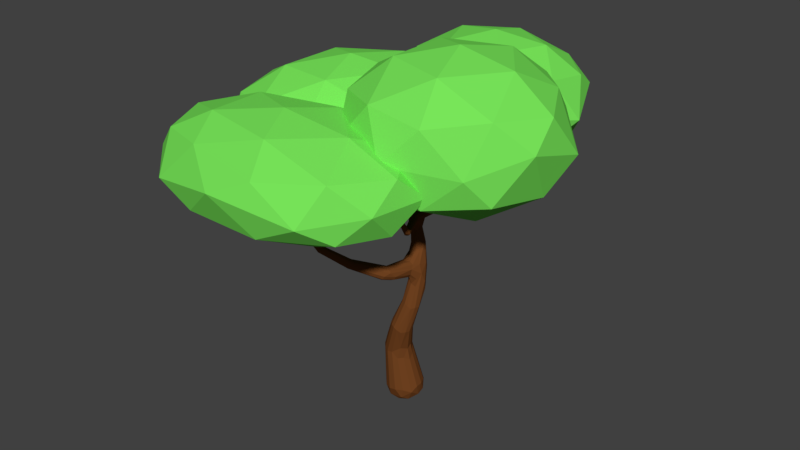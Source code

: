 # Source: tree.blend  (saved by Blender 2.79.0; exported with 4.5.12 LTS)
import bpy
from mathutils import Matrix  # noqa: F401  (used for matrix-valued properties, if any)

bpy.ops.wm.read_factory_settings(use_empty=True)
scene = bpy.context.scene
scene.name = 'Scene'

# ---- collections
col_collection_1 = bpy.data.collections.new('Collection 1'); scene.collection.children.link(col_collection_1)

# ---- materials (node trees are filled in below, after node groups)
mat_treegreen = bpy.data.materials.new('TreeGreen')
mat_treegreen.alpha_threshold = 0.0
mat_treegreen.use_transparent_shadow = False
mat_treegreen.diffuse_color = (0.192, 0.8, 0.1031, 1.0)
mat_treegreen.roughness = 0.5
mat_bark = bpy.data.materials.new('Bark')
mat_bark.alpha_threshold = 0.0
mat_bark.use_transparent_shadow = False
mat_bark.diffuse_color = (0.1657, 0.05582, 0.01498, 1.0)
mat_bark.roughness = 0.5
mat_bark.specular_intensity = 0.01
mat_bark.line_color = (0.0, 0.0, 0.0, 1.0)

# ---- material node trees

# ---- world
world_world = bpy.data.worlds.new('World'); scene.world = world_world
world_world.color = (0.05088, 0.05088, 0.05088)
world_world.use_sun_shadow = False
world_world.sun_shadow_jitter_overblur = 0.0
world_world.cycles.sampling_method = 'MANUAL'

# ---- meshes
me_icosphere = bpy.data.meshes.new('Icosphere')
me_icosphere.from_pydata([(0.0, 0.0, -1.0), (0.7236, -0.5257, -0.4472), (-0.2764, -0.8506, -0.4472), (-0.8944, 0.0, -0.4472), (-0.2764, 0.8506, -0.4472), (0.7236, 0.5257, -0.4472), (0.2764, -0.8506, 0.4472), (-0.7236, -0.4596, 0.4472), (-0.7236, 0.5257, 0.4472), (0.2764, 0.8506, 0.4472), (0.8944, 0.0, 0.4472), (0.0, 0.0, 1.0), (-0.1625, -0.5, -0.8507), (0.4253, -0.309, -0.8507), (0.2629, -0.809, -0.5257), (0.8506, 0.0, -0.5257), (0.4253, 0.309, -0.8507), (-0.5257, 0.0, -0.8507), (-0.6882, -0.5, -0.5257), (-0.1625, 0.5, -0.8507), (-0.6882, 0.5, -0.5257), (0.2629, 0.809, -0.5257), (0.8802, -0.309, 0.0), (0.9511, 0.309, 0.0), (0.0, -1.0, 0.147), (0.5878, -0.809, -0.1142), (-0.9511, -0.309, -0.09226), (-0.5878, -0.809, -0.146), (-0.5878, 0.809, 0.0), (-0.9511, 0.309, 0.1153), (0.5878, 0.809, 0.0), (0.0, 1.0, 0.0), (0.6882, -0.5576, 0.5257), (-0.3378, -0.6706, 0.5257), (-0.8506, 0.05753, 0.5257), (-0.2629, 0.809, 0.5257), (0.6882, 0.5, 0.5257), (0.1625, -0.5, 0.8507), (0.5257, 0.0, 0.8507), (-0.4253, -0.309, 0.8507), (-0.4253, 0.309, 0.8507), (0.1625, 0.5, 0.8507), (0.7242, 1.192, -0.8558), (1.282, 0.5837, -0.09753), (0.5111, 0.2078, -0.09753), (0.03452, 1.192, -0.09752), (0.5111, 2.176, -0.09753), (1.282, 1.8, -0.09753), (0.9373, 0.2078, 1.129), (0.1662, 0.5837, 1.129), (0.1662, 1.8, 1.129), (0.9373, 2.176, 1.129), (1.414, 1.192, 1.129), (0.7242, 1.192, 1.888), (0.5989, 0.6134, -0.6509), (1.052, 0.8343, -0.6509), (0.9269, 0.256, -0.2052), (1.38, 1.192, -0.2052), (1.052, 1.549, -0.6509), (0.3188, 1.192, -0.6509), (0.1935, 0.6134, -0.2052), (0.5989, 1.77, -0.6509), (0.1935, 1.77, -0.2052), (0.9269, 2.127, -0.2052), (1.458, 0.8343, 0.7316), (1.458, 1.549, 0.3633), (0.7242, 0.03509, 0.516), (1.177, 0.371, 0.3798), (-0.009146, 0.8343, 0.516), (0.271, 0.256, 0.516), (0.271, 2.127, 0.516), (-0.009146, 1.549, 0.516), (1.146, 2.06, 0.7038), (0.7242, 2.348, 0.516), (1.255, 0.6134, 1.237), (0.5215, 0.256, 1.237), (0.06828, 1.192, 1.237), (0.5215, 2.127, 1.237), (1.221, 1.714, 1.237), (0.8495, 0.6134, 1.683), (1.13, 1.192, 1.683), (0.3962, 0.8343, 1.683), (0.3962, 1.549, 1.683), (0.8495, 1.77, 1.683), (-0.2248, 1.275, -1.042), (-0.4079, 2.204, -0.4215), (0.2902, 2.076, -0.4215), (0.2767, 0.8403, -0.4214), (-0.4299, 0.205, -0.4215), (-0.8529, 1.048, -0.4215), (-0.01966, 2.344, 0.5832), (0.4034, 1.501, 0.5832), (-0.04161, 0.3452, 0.5832), (-0.7398, 0.4734, 0.5832), (-0.7262, 1.709, 0.5832), (-0.2248, 1.275, 1.204), (0.07795, 1.746, -0.8746), (-0.3324, 1.821, -0.8746), (-0.0297, 2.292, -0.5096), (-0.7016, 1.688, -0.5096), (-0.594, 1.141, -0.8746), (0.06997, 1.019, -0.8746), (0.3727, 1.49, -0.5096), (-0.3453, 0.6459, -0.8746), (-0.05058, 0.3906, -0.5096), (-0.7146, 0.5126, -0.5096), (-0.6271, 2.076, 0.3014), (-0.8887, 1.397, -0.07689), (0.1985, 2.374, 0.08086), (-0.2119, 2.45, 0.08086), (0.4392, 1.153, 0.08086), (0.4472, 1.879, 0.08086), (-0.2377, 0.09958, 0.08086), (0.1776, 0.473, 0.08086), (-0.8543, 0.6703, 0.08086), (-0.648, 0.1749, 0.08086), (-0.3989, 2.159, 0.6713), (0.265, 2.037, 0.6714), (0.2521, 0.8616, 0.6713), (-0.4198, 0.2573, 0.6714), (-0.8222, 1.059, 0.6713), (-0.1042, 1.903, 1.036), (-0.5195, 1.53, 1.036), (0.1445, 1.408, 1.036), (-0.1171, 0.7283, 1.036), (-0.5275, 0.8036, 1.036), (0.3492, 2.557, -0.7824), (0.7216, 3.18, -0.18), (0.9518, 2.319, -0.18), (0.3492, 1.787, -0.18), (-0.2534, 2.319, -0.18), (-0.02323, 3.18, -0.18), (0.9518, 2.795, 0.7948), (0.7216, 1.934, 0.7948), (-0.02323, 1.934, 0.7948), (-0.2534, 2.795, 0.7948), (0.3492, 3.327, 0.7948), (0.3492, 2.557, 1.397), (0.7034, 2.417, -0.6196), (0.5681, 2.923, -0.6196), (0.9223, 2.783, -0.2655), (0.3492, 3.29, -0.2655), (0.1303, 2.923, -0.6196), (0.3492, 2.104, -0.6196), (0.7034, 1.964, -0.2655), (-0.005, 2.417, -0.6196), (-0.005001, 1.964, -0.2655), (-0.2239, 2.783, -0.2655), (0.5681, 3.376, 0.2359), (0.1303, 3.376, 0.1917), (1.058, 2.557, 0.1462), (0.9223, 3.063, 0.5146), (0.5681, 1.738, 0.3074), (0.9223, 2.051, 0.3074), (-0.2239, 2.051, 0.3074), (0.1303, 1.738, 0.3074), (-0.2239, 3.063, 0.42), (-0.3592, 2.557, 0.3074), (0.7034, 3.15, 0.8804), (0.9223, 2.331, 0.8804), (0.3492, 1.824, 0.8804), (-0.2239, 2.331, 0.8804), (-0.005001, 3.15, 0.8804), (0.7034, 2.697, 1.234), (0.3492, 3.01, 1.234), (0.5681, 2.191, 1.234), (0.1303, 2.191, 1.234), (-0.005, 2.697, 1.234), (0.7189, 0.4676, -0.9382), (0.7138, 0.4428, -0.925), (0.5453, 1.703, -1.198), (0.3419, 1.221, -1.622), (0.5709, 1.911, -1.097), (0.3452, 1.188, -1.995), (0.381, 1.168, -1.97), (0.3751, 1.085, -2.083), (0.3159, 1.221, -1.541), (0.3631, 1.375, -1.504), (0.3634, 1.205, -1.331), (0.3161, 1.376, -1.55), (0.317, 1.378, -1.416), (0.3485, 1.398, -1.464), (0.3828, 1.315, -1.622), (0.3623, 1.304, -2.355), (0.3304, 1.266, -2.285), (0.3729, 1.086, -2.449), (0.3441, 1.158, -2.483), (0.4739, 1.138, -2.349), (0.6287, 2.365, -0.7934), (0.6151, 2.368, -0.7826), (0.3934, 1.236, -1.386), (0.383, 1.214, -1.336), (0.6622, 2.292, -0.6742), (0.6543, 2.36, -0.7709), (0.6479, 2.346, -0.6916), (0.6908, 2.317, -0.7246), (0.3467, 1.178, -1.421), (0.3919, 1.176, -1.458), (0.3681, 1.18, -1.468), (0.7379, 0.2915, -0.4429), (0.7401, 0.2818, -0.457), (0.7342, 0.2718, -0.4645), (-0.07087, 1.641, -1.199), (0.5404, 1.75, -1.006), (0.7423, 0.414, -0.8057), (0.7337, 0.4145, -0.8626), (0.7156, 0.423, -0.9042), (0.2009, -0.05896, -0.5247), (-0.1132, 0.2339, -0.634), (0.03438, 2.127, -0.3698), (-0.3229, 2.038, -0.2694), (-0.3744, 1.097, -0.917), (-0.09513, 1.517, -1.249), (0.3182, 1.209, -2.238), (0.3253, 1.199, -2.432), (0.3231, 1.203, -2.09), (-0.2768, 0.7927, -0.7131), (0.7302, 0.2772, -0.4347), (0.8201, 2.441, -0.1569), (0.4254, 1.187, -1.987), (0.4574, 1.134, -2.177), (0.5161, 2.841, -0.2537), (1.18, 1.631, -0.1736), (0.7727, 1.518, 0.0187), (0.326, 1.19, -5.122), (0.2862, 1.105, -5.122), (0.2692, 1.247, -5.107), (0.3633, 1.272, -5.072), (0.3803, 1.129, -5.087), (0.4246, 1.304, -2.346), (0.4521, 1.267, -2.285), (0.3066, 1.283, -1.64), (0.2879, 1.364, -1.526), (0.4016, 1.21, -1.421), (0.6365, 2.211, -0.7884), (-0.0846, 1.608, -1.055), (-0.06102, 1.529, -1.095), (0.931, 1.496, -0.4341), (0.8802, 1.553, -0.5761), (0.9605, 1.583, -0.4812), (-0.1141, 1.519, -1.218), (-0.1021, 1.613, -1.075), (0.6012, 1.706, -1.023), (0.8593, 1.55, -0.5066), (0.9192, 1.479, -0.4111), (0.3878, 1.233, -1.514), (-0.05618, 1.479, -1.185), (-0.03199, 1.487, -1.246), (0.6077, 1.841, -1.026), (0.6516, 2.204, -0.8671), (-0.3764, 1.067, -0.9825), (0.03509, 0.1368, -1.222), (0.8967, 1.526, -0.3489), (0.05958, 0.09243, -1.204), (-0.3858, 1.001, -0.8741), (0.05524, 0.05108, -1.04), (-0.1544, 1.977, -0.6052), (-0.3822, 1.099, -0.9426), (-0.412, 1.08, -0.9153), (-0.1484, 2.009, -0.6404), (0.705, 0.4305, -0.8847), (0.7018, 0.441, -0.8569), (0.7179, 0.4663, -0.8285), (0.6975, 0.4677, -0.8471), (0.7399, 0.4618, -0.869), (0.6839, 2.286, -0.7143), (0.6705, 2.344, -0.6548), (0.6875, 2.332, -0.563), (0.8204, 2.451, -0.1958), (0.808, 2.425, -0.1553), (0.809, 2.454, -0.1725), (0.6407, 2.384, -0.7353), (0.6388, 2.385, -0.6968), (0.6211, 2.357, -0.6783), (0.6312, 2.389, -0.6645), (0.6065, 2.347, -0.7275), (0.514, 2.836, -0.2952), (0.5238, 2.821, -0.237), (0.5081, 2.818, -0.2524), (0.5072, 2.827, -0.2846), (0.9752, 1.552, -0.4245), (0.9566, 1.539, -0.424), (0.981, 1.588, -0.3514), (0.9679, 1.562, -0.3731), (0.9391, 1.578, -0.3771), (1.169, 1.632, -0.2081), (1.173, 1.611, -0.1805), (1.165, 1.626, -0.1465), (1.17, 1.643, -0.1913), (0.8591, 1.532, -0.3783), (0.8578, 1.561, -0.3866), (0.8645, 1.575, -0.3674), (0.8774, 1.578, -0.3591), (0.8886, 1.551, -0.3378), (0.877, 1.569, -0.3222), (0.8739, 1.529, -0.3056), (0.8729, 1.522, -0.3593), (0.7842, 1.503, 0.01056), (0.7737, 1.504, -0.006087), (0.9053, 1.496, -0.3723), (0.9143, 1.477, -0.3935), (0.9183, 1.508, -0.3295), (0.947, 1.492, -0.3286), (0.9435, 1.496, -0.3957), (1.002, 1.249, 0.05059), (0.9857, 1.253, 0.05834), (0.9911, 1.265, 0.09015), (1.004, 1.27, 0.06679), (1.005, 1.262, 0.04843), (0.602, 1.888, -1.012), (0.5721, 1.877, -0.9664), (0.5542, 1.872, -0.9786), (0.5448, 1.89, -1.023), (0.6298, 2.213, -0.9139), (0.6474, 2.199, -0.8153), (0.6138, 2.205, -0.8095), (0.6066, 2.214, -0.8437), (0.6129, 2.233, -0.882), (0.6019, 1.758, -0.931), (0.625, 1.791, -1.003), (0.9199, 1.554, -0.5329), (0.859, 1.557, -0.5744), (0.8372, 1.575, -0.5593), (0.8545, 1.583, -0.5052), (0.8625, 1.604, -0.5109), (0.8749, 1.618, -0.5766), (0.8622, 1.621, -0.5406), (0.5684, 1.785, -1.162), (0.55, 1.685, -1.142), (0.5052, 1.71, -1.08), (0.5283, 1.679, -1.092), (0.5029, 1.754, -1.134), (0.3265, 1.279, -1.949), (0.3509, 1.333, -1.972), (0.4066, 1.327, -1.904), (0.38, 1.34, -1.956), (0.4277, 1.253, -1.903), (0.3561, 1.208, -1.797), (0.3299, 1.227, -1.914), (0.3149, 1.32, -1.662), (0.3502, 1.345, -1.653), (0.3842, 1.27, -1.607), (0.3705, 1.23, -1.653), (0.3147, 1.249, -1.662), (0.3595, 1.033, -2.931), (0.3586, 1.182, -2.98), (0.3817, 1.201, -2.991), (0.3449, 1.156, -2.939), (0.466, 1.111, -3.009), (0.4285, 1.19, -3.029), (0.3647, 1.126, -2.519), (0.3416, 1.172, -2.606), (0.3858, 1.1, -2.509), (0.3862, 1.316, -2.397), (0.4476, 1.255, -2.654), (0.4695, 1.206, -2.702), (0.4468, 1.086, -2.596), (0.4524, 1.09, -2.442), (0.3261, 1.18, -3.424), (0.4024, 1.135, -3.494), (0.4171, 1.091, -3.495), (0.3806, 1.168, -3.473), (0.4373, 1.023, -3.02), (0.3576, 0.9484, -3.477), (0.3364, 1.081, -2.952), (0.4172, 1.011, -2.967), (0.458, 1.063, -2.999), (0.1911, 1.049, -3.994), (0.1981, 1.083, -3.8), (0.2179, 1.006, -4.016), (0.2216, 1.248, -3.916), (0.2562, 1.276, -3.948), (0.2126, 1.186, -3.776), (0.3546, 1.211, -3.988), (0.3773, 1.143, -3.899), (0.3274, 1.256, -3.976), (0.3517, 1.018, -3.922), (0.2796, 0.9951, -3.414), (0.2699, 1.038, -3.377), (0.3041, 0.9612, -3.413), (0.3024, 1.159, -3.384), (0.2814, 1.125, -3.367), (0.3808, 0.9722, -3.528), (0.406, 1.004, -3.514), (0.1937, 1.061, -4.833), (0.172, 1.14, -4.836), (0.2003, 1.11, -5.009), (0.2318, 0.9983, -4.824), (0.2338, 1.347, -4.779), (0.2851, 1.379, -4.754), (0.1961, 1.293, -4.887), (0.4238, 1.282, -4.738), (0.4452, 1.204, -4.739), (0.4347, 1.253, -4.909), (0.3901, 1.349, -4.819), (0.3843, 1.001, -4.792), (0.3323, 0.9657, -4.798), (0.366, 1.004, -4.968), (0.4302, 1.064, -4.844), (0.1714, 1.11, -4.122), (0.1876, 1.225, -4.097), (0.3798, 1.167, -4.118), (0.3318, 1.007, -4.151), (0.2915, 0.9843, -4.034), (0.3634, 1.051, -4.142), (-0.01488, 1.542, -1.307), (0.0077, 1.566, -1.218), (-0.0007696, 1.498, -1.174), (0.005387, 1.548, -1.173), (-0.01133, 1.478, -1.227), (-0.14, 1.826, -0.9804), (-0.1088, 1.828, -0.9511), (-0.1464, 1.799, -0.9291), (-0.1687, 2.039, -0.5993), (-0.1438, 1.988, -0.6229), (-0.1668, 1.973, -0.6115), (-0.1768, 1.989, -0.6271), (-0.2091, 1.307, -1.192), (-0.1993, 1.291, -1.188), (-0.1867, 1.283, -1.124), (-0.3739, 1.099, -0.9886), (-0.3589, 1.058, -0.9439), (-0.3666, 0.9994, -0.9208), (-0.3794, 0.9921, -0.9157), (-0.3767, 1.006, -0.856), (-0.3662, 1.018, -0.8654), (-0.3592, 1.006, -0.904), (-0.2768, 0.7974, -0.7404), (-0.2854, 0.8008, -0.6993), (-0.2731, 0.8048, -0.7333), (-0.4345, 1.085, -0.8631), (-0.4133, 1.102, -0.8798), (-0.417, 1.076, -0.8271), (-0.513, 1.205, -0.6332), (-0.1972, 2.01, -0.5553), (-0.1857, 2.042, -0.5182), (-0.1951, 2.005, -0.5355), (-0.3242, 2.037, -0.3123), (-0.3075, 2.041, -0.2571), (-0.3145, 2.017, -0.2765), (-0.3209, 2.021, -0.3022), (-0.1278, 2.042, -0.5769), (-0.1419, 2.034, -0.5207), (0.03243, 2.113, -0.3795), (0.02958, 2.133, -0.3936), (0.3076, 0.7528, -2.301), (0.3403, 0.7407, -2.3), (0.2985, 0.8405, -2.221), (0.3002, 0.8322, -2.271), (0.357, 0.8173, -2.092), (0.3287, 0.8367, -2.104), (0.3688, 0.7343, -2.211), (0.3905, 0.7891, -2.167), (0.189, 0.5434, -1.889), (0.1983, 0.4736, -2.015), (0.2071, 0.5265, -1.892), (0.2158, 0.4843, -1.976), (0.2186, 0.5003, -1.929), (0.09069, 0.2161, -1.578), (0.1336, 0.2029, -1.547), (0.03819, 0.1122, -1.234), (0.0398, 0.1515, -1.192), (0.06905, 0.1358, -1.165), (0.04882, 0.1529, -1.172), (0.07264, 0.1154, -1.194), (-0.0004396, 0.1415, -1.053), (-0.0003058, 0.1174, -1.069), (0.02415, 0.1189, -0.9975), (0.01093, 0.1004, -0.9994), (0.001336, 0.1013, -1.036), (-0.1171, 0.2328, -0.6747), (-0.1024, 0.2471, -0.6565), (-0.09962, 0.2217, -0.6266), (-0.1096, 0.2091, -0.6419), (-0.1175, 0.2184, -0.6686), (0.07412, 0.05559, -1.046), (0.05095, 0.0912, -0.9971), (0.04777, 0.06508, -1.0), (0.06558, 0.1061, -1.022), (0.08179, 0.08149, -1.04), (0.2052, -0.06317, -0.565), (0.1926, -0.07391, -0.5565), (0.1849, -0.04862, -0.5229), (0.2007, -0.03443, -0.5402), (0.2065, -0.04402, -0.5617), (0.2644, 1.327, -1.521), (0.2864, 1.376, -1.46), (0.2726, 1.347, -1.366), (0.2731, 1.317, -1.373), (0.2433, 1.306, -1.455), (0.2642, 1.291, -1.426), (0.1293, 1.443, -1.454), (0.1223, 1.418, -1.449), (0.1466, 1.469, -1.365), (0.1349, 1.417, -1.307), (0.1458, 1.451, -1.32), (0.122, 1.389, -1.365), (0.3842, 1.031, -2.416), (0.324, 1.066, -2.293), (0.3296, 1.082, -2.196), (0.3697, 1.035, -2.103), (0.4125, 1.063, -2.115), (0.4399, 1.041, -2.227), (0.4306, 1.039, -2.338), (0.3633, 0.8436, -2.361), (0.3565, 1.051, -2.405), (0.4061, 0.8438, -2.262), (0.3762, 1.413, -1.464), (0.3893, 1.348, -1.427), (0.382, 1.338, -1.386), (0.3594, 1.38, -1.331), (0.3634, 1.343, -1.351), (0.3605, 1.441, -1.396), (0.3533, 1.414, -1.347), (0.1728, 0.4966, -2.037), (0.157, 0.5351, -1.983), (0.1092, 0.1969, -1.585), (0.08815, 0.242, -1.556), (0.0943, 0.2549, -1.524), (0.126, 0.2492, -1.495), (-0.05378, 1.651, -1.097), (-0.06456, 1.673, -1.138), (-0.1087, 1.629, -1.123), (-0.1276, 1.833, -0.9843), (-0.1273, 1.793, -0.897), (-0.1152, 1.801, -0.9006), (-0.09538, 1.481, -1.243), (-0.1189, 1.525, -1.151), (-0.09816, 1.481, -1.1), (-0.2193, 1.326, -1.15), (-0.1964, 1.305, -1.082), (-0.2066, 1.319, -1.086), (0.3616, 1.213, -1.562), (0.5842, 1.715, -0.9944), (0.6193, 1.778, -1.067), (0.6146, 1.752, -1.091), (0.3353, 1.34, -1.679), (0.2663, 1.291, -1.497), (0.4634, 1.227, -2.208), (0.6046, 2.372, -0.7541), (-0.1787, 2.029, -0.5134), (-0.1392, 2.053, -0.5711), (-0.3585, 1.081, -0.9187), (0.3958, 1.295, -5.0), (0.4393, 1.165, -4.954), (0.3297, 1.364, -4.962), (0.02591, 0.1424, -1.024), (0.2478, 1.076, -5.082), (0.1991, 1.201, -5.03), (0.3953, 1.073, -5.033), (0.3332, 1.026, -5.048), (0.7053, 0.443, -0.815), (0.7323, 0.4706, -0.8452), (0.3555, 1.174, -1.457), (0.3562, 1.175, -1.351), (0.6853, 2.344, -0.6981), (0.6582, 2.324, -0.6672), (0.6731, 2.283, -0.6799), (0.6392, 2.367, -0.7804), (0.6116, 2.355, -0.6897), (0.9554, 1.6, -0.3977), (0.9808, 1.558, -0.3739), (0.9449, 1.533, -0.375), (0.9108, 1.498, -0.3382), (0.5967, 1.875, -1.083), (0.6114, 1.79, -0.9488), (0.5993, 1.729, -0.9353), (0.5127, 1.738, -1.209), (0.3998, 1.181, -1.943), (0.2686, 1.084, -3.367), (0.3534, 1.185, -3.456), (0.3938, 1.011, -2.931), (0.2943, 1.287, -4.013), (0.3754, 1.095, -3.967), (0.1951, 1.138, -3.794), (0.2804, 0.9648, -4.822), (0.3382, 1.38, -4.743), (0.4463, 1.127, -4.748), (0.3884, 1.108, -4.198), (-0.0244, 1.504, -1.299), (-0.3628, 1.063, -0.9794), (-0.4245, 1.071, -0.8348), (-0.1843, 2.009, -0.5129), (-0.1271, 2.024, -0.5628), (-0.141, 2.053, -0.5341), (0.3067, 0.8163, -2.31), (0.3829, 0.8032, -2.126), (0.2976, 0.8232, -2.128), (0.2625, 1.372, -1.501), (0.2668, 1.38, -1.388), (0.2649, 1.302, -1.391), (0.4345, 1.063, -2.152), (0.3124, 0.8812, -2.152), (0.3843, 1.352, -1.476), (0.1605, 0.5157, -2.02), (0.1686, 0.5522, -1.921), (0.2153, 0.5131, -1.905), (-0.06083, 1.628, -1.059), (-0.1116, 1.512, -1.109), (-0.07285, 1.481, -1.128), (0.2699, 0.9996, -4.989), (0.1705, 1.171, -4.112), (0.9911, 1.249, 0.0439), (0.9843, 1.263, 0.07312), (0.9982, 1.276, 0.07774), (0.7723, 1.525, -0.004012), (0.7833, 1.528, 0.01336), (0.7851, 1.515, 0.02301), (1.174, 1.618, -0.1986), (1.167, 1.612, -0.1593), (1.166, 1.644, -0.1614), (0.5272, 2.84, -0.2871), (0.5322, 2.828, -0.2537), (0.5157, 2.817, -0.2392), (0.8267, 2.43, -0.1898), (0.8167, 2.417, -0.1685), (0.803, 2.44, -0.1606), (0.7246, 0.2719, -0.4615), (0.7193, 0.2864, -0.4454), (0.7303, 0.2978, -0.4383), (-0.2836, 0.7928, -0.7379), (-0.2874, 0.7914, -0.7179), (-0.2744, 0.8098, -0.707), (-0.504, 1.216, -0.6295), (-0.5011, 1.208, -0.6065), (-0.5082, 1.194, -0.615), (-0.3188, 2.057, -0.2961), (-0.3092, 2.053, -0.269), (-0.3086, 2.024, -0.2627), (0.03256, 2.118, -0.393), (0.02807, 2.115, -0.3578), (0.02431, 2.134, -0.3629), (-0.1098, 0.2447, -0.6738), (-0.09593, 0.2379, -0.6407), (0.1828, -0.06182, -0.5335), (0.1917, -0.03488, -0.5288), (0.3557, 0.7336, -2.274), (0.4035, 1.189, -1.439), (0.7343, 0.4656, -0.909), (0.3999, 1.197, -1.333), (0.6773, 2.346, -0.6967), (0.9609, 1.604, -0.4511), (0.9618, 1.555, -0.4684), (0.9315, 1.524, -0.3511), (0.5564, 1.922, -1.069), (0.5891, 1.874, -0.9759), (0.6464, 2.21, -0.8954), (0.8774, 1.603, -0.6072), (0.6256, 1.712, -1.032), (0.3752, 1.339, -1.364), (0.4227, 1.296, -1.894), (0.4129, 1.077, -2.558), (0.3346, 1.119, -2.948), (0.4061, 1.205, -3.011), (0.4136, 1.045, -2.403), (0.4128, 1.281, -2.628), (0.4811, 1.18, -2.522), (0.4179, 1.046, -3.517), (0.3313, 0.9434, -3.433), (0.2515, 0.9816, -4.046), (0.1691, 1.217, -4.807), (0.1399, 1.466, -1.428), (0.1284, 1.397, -1.328), (-0.002093, 1.566, -1.283), (-0.1785, 2.026, -0.6004), (-0.1163, 1.834, -0.9733), (-0.1079, 1.812, -0.9138), (-0.1387, 1.792, -0.9081), (-0.1889, 1.292, -1.097), (-0.2168, 1.317, -1.177), (-0.2146, 1.327, -1.103), (-0.4075, 1.089, -0.8379), (-0.1313, 2.023, -0.528), (0.1052, 0.2607, -1.503), (0.1386, 0.2325, -1.517), (0.007812, 0.1518, -1.039), (0.3253, 1.357, -1.36), (0.1202, 1.398, -1.429), (0.3929, 0.8497, -2.33), (0.3372, 1.065, -2.373), (0.3419, 1.08, -2.141), (0.1234, 0.1946, -1.572), (-0.09477, 1.627, -1.184), (-0.1474, 1.815, -0.9664), (-0.08022, 1.462, -1.207), (-0.1914, 1.282, -1.17), (0.2692, 1.247, -5.107), (0.3633, 1.272, -5.072), (0.3297, 1.364, -4.962), (0.2338, 1.347, -4.779), (0.2851, 1.379, -4.754), (0.3382, 1.38, -4.743), (0.1961, 1.293, -4.887)], [], [(0, 13, 12), (1, 13, 15), (0, 12, 17), (0, 17, 19), (0, 19, 16), (1, 15, 22), (2, 14, 24), (3, 18, 26), (4, 20, 28), (5, 21, 30), (1, 22, 25), (2, 24, 27), (3, 26, 29), (4, 28, 31), (5, 30, 23), (6, 32, 37), (7, 33, 39), (8, 34, 40), (9, 35, 41), (10, 36, 38), (38, 41, 11), (38, 36, 41), (36, 9, 41), (41, 40, 11), (41, 35, 40), (35, 8, 40), (40, 39, 11), (40, 34, 39), (34, 7, 39), (39, 37, 11), (39, 33, 37), (33, 6, 37), (37, 38, 11), (37, 32, 38), (32, 10, 38), (23, 36, 10), (23, 30, 36), (30, 9, 36), (31, 35, 9), (31, 28, 35), (28, 8, 35), (29, 34, 8), (29, 26, 34), (26, 7, 34), (27, 33, 7), (27, 24, 33), (24, 6, 33), (25, 32, 6), (25, 22, 32), (22, 10, 32), (30, 31, 9), (30, 21, 31), (21, 4, 31), (28, 29, 8), (28, 20, 29), (20, 3, 29), (26, 27, 7), (26, 18, 27), (18, 2, 27), (24, 25, 6), (24, 14, 25), (14, 1, 25), (22, 23, 10), (22, 15, 23), (15, 5, 23), (16, 21, 5), (16, 19, 21), (19, 4, 21), (19, 20, 4), (19, 17, 20), (17, 3, 20), (17, 18, 3), (17, 12, 18), (12, 2, 18), (15, 16, 5), (15, 13, 16), (13, 0, 16), (12, 14, 2), (12, 13, 14), (13, 1, 14), (42, 55, 54), (43, 55, 57), (42, 54, 59), (42, 59, 61), (42, 61, 58), (43, 57, 64), (44, 56, 66), (45, 60, 68), (46, 62, 70), (47, 63, 72), (43, 64, 67), (44, 66, 69), (45, 68, 71), (46, 70, 73), (47, 72, 65), (48, 74, 79), (49, 75, 81), (50, 76, 82), (51, 77, 83), (52, 78, 80), (80, 83, 53), (80, 78, 83), (78, 51, 83), (83, 82, 53), (83, 77, 82), (77, 50, 82), (82, 81, 53), (82, 76, 81), (76, 49, 81), (81, 79, 53), (81, 75, 79), (75, 48, 79), (79, 80, 53), (79, 74, 80), (74, 52, 80), (65, 78, 52), (65, 72, 78), (72, 51, 78), (73, 77, 51), (73, 70, 77), (70, 50, 77), (71, 76, 50), (71, 68, 76), (68, 49, 76), (69, 75, 49), (69, 66, 75), (66, 48, 75), (67, 74, 48), (67, 64, 74), (64, 52, 74), (72, 73, 51), (72, 63, 73), (63, 46, 73), (70, 71, 50), (70, 62, 71), (62, 45, 71), (68, 69, 49), (68, 60, 69), (60, 44, 69), (66, 67, 48), (66, 56, 67), (56, 43, 67), (64, 65, 52), (64, 57, 65), (57, 47, 65), (58, 63, 47), (58, 61, 63), (61, 46, 63), (61, 62, 46), (61, 59, 62), (59, 45, 62), (59, 60, 45), (59, 54, 60), (54, 44, 60), (57, 58, 47), (57, 55, 58), (55, 42, 58), (54, 56, 44), (54, 55, 56), (55, 43, 56), (84, 97, 96), (85, 97, 99), (84, 96, 101), (84, 101, 103), (84, 103, 100), (85, 99, 106), (86, 98, 108), (87, 102, 110), (88, 104, 112), (89, 105, 114), (85, 106, 109), (86, 108, 111), (87, 110, 113), (88, 112, 115), (89, 114, 107), (90, 116, 121), (91, 117, 123), (92, 118, 124), (93, 119, 125), (94, 120, 122), (122, 125, 95), (122, 120, 125), (120, 93, 125), (125, 124, 95), (125, 119, 124), (119, 92, 124), (124, 123, 95), (124, 118, 123), (118, 91, 123), (123, 121, 95), (123, 117, 121), (117, 90, 121), (121, 122, 95), (121, 116, 122), (116, 94, 122), (107, 120, 94), (107, 114, 120), (114, 93, 120), (115, 119, 93), (115, 112, 119), (112, 92, 119), (113, 118, 92), (113, 110, 118), (110, 91, 118), (111, 117, 91), (111, 108, 117), (108, 90, 117), (109, 116, 90), (109, 106, 116), (106, 94, 116), (114, 115, 93), (114, 105, 115), (105, 88, 115), (112, 113, 92), (112, 104, 113), (104, 87, 113), (110, 111, 91), (110, 102, 111), (102, 86, 111), (108, 109, 90), (108, 98, 109), (98, 85, 109), (106, 107, 94), (106, 99, 107), (99, 89, 107), (100, 105, 89), (100, 103, 105), (103, 88, 105), (103, 104, 88), (103, 101, 104), (101, 87, 104), (101, 102, 87), (101, 96, 102), (96, 86, 102), (99, 100, 89), (99, 97, 100), (97, 84, 100), (96, 98, 86), (96, 97, 98), (97, 85, 98), (126, 139, 138), (127, 139, 141), (126, 138, 143), (126, 143, 145), (126, 145, 142), (127, 141, 148), (128, 140, 150), (129, 144, 152), (130, 146, 154), (131, 147, 156), (127, 148, 151), (128, 150, 153), (129, 152, 155), (130, 154, 157), (131, 156, 149), (132, 158, 163), (133, 159, 165), (134, 160, 166), (135, 161, 167), (136, 162, 164), (164, 167, 137), (164, 162, 167), (162, 135, 167), (167, 166, 137), (167, 161, 166), (161, 134, 166), (166, 165, 137), (166, 160, 165), (160, 133, 165), (165, 163, 137), (165, 159, 163), (159, 132, 163), (163, 164, 137), (163, 158, 164), (158, 136, 164), (149, 162, 136), (149, 156, 162), (156, 135, 162), (157, 161, 135), (157, 154, 161), (154, 134, 161), (155, 160, 134), (155, 152, 160), (152, 133, 160), (153, 159, 133), (153, 150, 159), (150, 132, 159), (151, 158, 132), (151, 148, 158), (148, 136, 158), (156, 157, 135), (156, 147, 157), (147, 130, 157), (154, 155, 134), (154, 146, 155), (146, 129, 155), (152, 153, 133), (152, 144, 153), (144, 128, 153), (150, 151, 132), (150, 140, 151), (140, 127, 151), (148, 149, 136), (148, 141, 149), (141, 131, 149), (142, 147, 131), (142, 145, 147), (145, 130, 147), (145, 146, 130), (145, 143, 146), (143, 129, 146), (143, 144, 129), (143, 138, 144), (138, 128, 144), (141, 142, 131), (141, 139, 142), (139, 126, 142), (138, 140, 128), (138, 139, 140), (139, 127, 140), (168, 205, 169), (168, 638, 205), (329, 330, 566), (566, 203, 329), (488, 676, 487), (281, 562, 303), (281, 303, 642), (311, 318, 310), (169, 197, 168), (299, 252, 296), (296, 289, 244), (590, 490, 554), (535, 648, 170), (197, 638, 168), (171, 342, 532), (532, 198, 171), (176, 343, 171), (173, 215, 680), (173, 680, 175), (490, 537, 176), (178, 191, 676), (676, 488, 178), (179, 181, 340), (340, 536, 179), (191, 649, 511), (676, 191, 511), (197, 169, 198), (180, 181, 486), (486, 181, 179), (233, 638, 637), (340, 177, 182), (261, 263, 554), (185, 505, 186), (186, 350, 185), (502, 503, 357), (503, 654, 357), (184, 213, 332), (184, 333, 183), (188, 317, 189), (190, 552, 264), (190, 639, 552), (178, 263, 262), (178, 554, 263), (556, 194, 273), (194, 640, 193), (193, 555, 195), (193, 640, 555), (198, 206, 553), (579, 684, 526), (212, 579, 526), (200, 264, 199), (202, 521, 663), (260, 617, 618), (262, 619, 552), (260, 206, 617), (261, 618, 551), (205, 201, 206), (201, 617, 206), (205, 200, 201), (423, 580, 422), (582, 436, 415), (583, 672, 414), (311, 203, 318), (205, 638, 204), (207, 635, 482), (207, 634, 481), (207, 484, 483), (208, 633, 471), (208, 632, 470), (208, 474, 473), (209, 631, 630), (209, 630, 443), (209, 629, 444), (209, 444, 631), (534, 535, 327), (327, 567, 172), (210, 628, 438), (210, 627, 626), (210, 626, 437), (210, 440, 439), (212, 240, 682), (214, 498, 213), (679, 498, 214), (213, 499, 215), (433, 625, 624), (216, 622, 428), (216, 620, 427), (216, 429, 622), (217, 619, 618), (217, 618, 617), (217, 617, 201), (217, 200, 199), (218, 616, 269), (218, 615, 614), (218, 614, 268), (538, 650, 336), (336, 219, 220), (219, 591, 220), (187, 538, 220), (221, 613, 277), (221, 612, 611), (221, 611, 276), (221, 279, 278), (222, 610, 287), (222, 609, 286), (222, 288, 610), (223, 297, 607), (223, 605, 298), (223, 298, 297), (304, 307, 306), (306, 603, 305), (306, 305, 304), (304, 308, 307), (227, 545, 543), (228, 544, 549), (334, 230, 229), (229, 335, 334), (229, 353, 335), (312, 644, 331), (644, 567, 331), (331, 329, 311), (311, 312, 331), (193, 646, 313), (313, 317, 188), (188, 193, 313), (536, 339, 232), (339, 231, 485), (231, 537, 485), (485, 232, 339), (460, 253, 255), (233, 593, 190), (234, 557, 192), (192, 559, 315), (528, 236, 235), (235, 598, 528), (241, 598, 235), (238, 320, 237), (320, 642, 237), (316, 559, 275), (275, 317, 316), (647, 641, 239), (241, 522, 527), (527, 522, 240), (560, 641, 326), (326, 292, 560), (242, 533, 328), (533, 330, 328), (243, 321, 244), (245, 637, 197), (197, 198, 245), (245, 532, 341), (246, 407, 599), (247, 409, 246), (246, 684, 247), (309, 645, 248), (265, 314, 249), (265, 234, 314), (249, 195, 265), (250, 580, 423), (430, 258, 250), (478, 463, 546), (462, 463, 478), (466, 465, 461), (251, 460, 466), (643, 562, 283), (252, 643, 293), (479, 475, 464), (464, 475, 253), (430, 423, 254), (542, 211, 671), (324, 290, 291), (672, 582, 256), (671, 432, 254), (254, 424, 671), (476, 478, 546), (476, 546, 467), (468, 477, 476), (425, 426, 421), (421, 542, 425), (258, 431, 257), (259, 541, 441), (261, 551, 263), (192, 267, 556), (192, 557, 269), (267, 616, 556), (266, 556, 270), (640, 266, 270), (269, 616, 267), (640, 268, 555), (265, 614, 615), (194, 193, 271), (274, 194, 272), (193, 558, 271), (189, 539, 276), (559, 273, 613), (271, 558, 611), (275, 559, 278), (275, 279, 539), (271, 611, 612), (276, 611, 188), (279, 275, 278), (561, 281, 280), (283, 281, 561), (281, 642, 280), (284, 283, 282), (282, 560, 284), (239, 641, 285), (283, 561, 287), (282, 610, 560), (288, 641, 610), (641, 560, 610), (285, 608, 320), (286, 609, 561), (561, 280, 286), (610, 282, 287), (285, 288, 222), (296, 295, 297), (289, 605, 290), (296, 298, 289), (295, 293, 607), (252, 563, 301), (303, 562, 302), (302, 562, 643), (244, 602, 300), (237, 303, 304), (299, 300, 305), (301, 563, 306), (303, 302, 307), (244, 237, 304), (299, 603, 563), (307, 308, 303), (327, 646, 564), (564, 646, 249), (310, 315, 311), (646, 327, 313), (314, 309, 249), (315, 310, 234), (645, 314, 234), (535, 647, 320), (242, 648, 321), (318, 324, 565), (319, 326, 325), (320, 238, 648), (324, 318, 323), (566, 322, 323), (507, 181, 567), (510, 511, 330), (507, 567, 327), (331, 513, 329), (568, 219, 342), (338, 173, 337), (174, 568, 337), (536, 333, 339), (332, 231, 339), (342, 336, 341), (342, 171, 337), (352, 350, 344), (344, 571, 352), (351, 652, 364), (350, 351, 344), (347, 183, 345), (349, 354, 355), (653, 354, 349), (366, 356, 362), (362, 356, 365), (351, 184, 347), (354, 653, 655), (356, 187, 357), (366, 656, 187), (377, 379, 344), (657, 366, 383), (362, 365, 363), (363, 382, 362), (346, 653, 358), (381, 652, 347), (366, 657, 348), (358, 570, 371), (370, 400, 372), (573, 401, 374), (376, 363, 403), (376, 403, 402), (404, 573, 376), (358, 370, 380), (360, 657, 374), (375, 570, 361), (363, 376, 382), (376, 383, 382), (386, 548, 547), (387, 600, 575), (386, 547, 600), (390, 660, 400), (389, 572, 576), (227, 226, 686, 687), (390, 548, 660), (390, 388, 689, 692), (393, 544, 543), (394, 545, 576), (393, 543, 394), (402, 396, 395), (397, 550, 549), (397, 600, 550), (398, 544, 577), (397, 549, 398), (367, 399, 384), (387, 659, 369), (572, 389, 371), (401, 573, 578), (403, 659, 396), (579, 677, 247), (665, 523, 413), (523, 410, 413), (410, 664, 413), (411, 259, 414), (415, 524, 256), (664, 683, 416), (417, 418, 250), (530, 531, 542), (211, 670, 257), (529, 420, 257), (580, 685, 421), (419, 542, 421), (254, 423, 621), (424, 254, 428), (422, 429, 427), (427, 620, 423), (423, 620, 621), (621, 428, 254), (430, 581, 625), (625, 433, 430), (258, 623, 431), (623, 624, 671), (623, 258, 433), (624, 625, 432), (432, 625, 581), (432, 671, 624), (413, 626, 435), (437, 434, 440), (437, 626, 664), (439, 440, 436), (438, 628, 540), (441, 541, 444), (584, 442, 631), (442, 672, 630), (443, 630, 672), (631, 442, 630), (504, 446, 445), (445, 446, 514), (455, 596, 586), (586, 449, 455), (455, 449, 453), (450, 587, 453), (251, 518, 517), (517, 458, 251), (459, 674, 464), (516, 253, 460), (673, 461, 463), (253, 459, 464), (465, 466, 470), (546, 675, 471), (469, 474, 466), (466, 474, 470), (675, 465, 632), (473, 468, 472), (474, 469, 473), (675, 632, 471), (475, 479, 480), (475, 481, 255), (476, 477, 482), (476, 635, 478), (478, 635, 483), (479, 484, 480), (477, 255, 481), (489, 677, 537), (537, 490, 489), (588, 485, 491), (491, 485, 492), (485, 677, 492), (486, 493, 589), (486, 588, 661), (589, 495, 487), (494, 488, 487), (494, 662, 488), (679, 448, 498), (500, 450, 449), (500, 680, 450), (449, 501, 500), (501, 175, 500), (175, 680, 500), (502, 452, 506), (502, 506, 503), (504, 445, 505), (448, 679, 585), (449, 586, 501), (506, 452, 451), (593, 177, 507), (177, 181, 507), (510, 676, 511), (513, 676, 510), (180, 513, 512), (454, 681, 516), (515, 594, 517), (456, 681, 454), (516, 458, 514), (453, 673, 519), (453, 519, 455), (519, 674, 596), (681, 456, 459), (456, 457, 459), (682, 683, 410), (521, 665, 411), (241, 667, 412), (522, 683, 682), (526, 418, 417), (526, 417, 212), (527, 670, 598), (598, 670, 531), (528, 599, 236), (599, 668, 419), (417, 669, 240), (326, 641, 325), (325, 641, 647), (566, 330, 533), (590, 554, 488), (310, 318, 645), (318, 565, 645), (243, 289, 290), (290, 323, 243), (244, 300, 299), (299, 296, 244), (490, 196, 554), (191, 262, 552), (638, 233, 264), (568, 174, 175, 501), (172, 567, 644), (175, 174, 173), (190, 509, 649, 191), (501, 591, 568), (176, 537, 343), (176, 196, 490), (176, 553, 196), (177, 593, 182), (178, 488, 554), (552, 639, 191), (179, 536, 232), (198, 169, 206), (179, 232, 486), (340, 181, 177), (261, 554, 260), (197, 637, 638), (508, 509, 190, 593), (679, 214, 186, 505), (183, 333, 353), (206, 260, 196, 553), (185, 497, 505), (350, 352, 185), (352, 654, 185), (502, 357, 187), (187, 220, 502), (220, 591, 502), (184, 332, 333), (184, 214, 213), (189, 317, 539), (190, 264, 233), (190, 191, 639), (178, 262, 191), (556, 273, 192), (192, 273, 559), (618, 619, 262, 551), (196, 260, 554), (618, 261, 260), (199, 552, 619), (200, 204, 264), (264, 552, 199), (550, 225, 228, 549), (422, 580, 426), (415, 436, 434), (205, 204, 200), (311, 329, 203), (204, 638, 264), (205, 206, 169), (207, 483, 635), (207, 482, 634), (207, 481, 480), (207, 480, 484), (208, 473, 472), (208, 472, 633), (208, 471, 632), (208, 470, 474), (209, 443, 629), (546, 463, 675), (327, 564, 534), (327, 535, 170), (210, 439, 628), (210, 438, 627), (210, 437, 440), (211, 431, 671), (212, 202, 405), (405, 202, 663), (405, 579, 212), (212, 682, 202), (215, 499, 680), (213, 498, 499), (624, 623, 433), (216, 428, 621), (216, 621, 620), (216, 427, 429), (217, 199, 619), (217, 201, 200), (218, 270, 616), (218, 269, 615), (218, 268, 270), (220, 538, 336), (219, 568, 591), (187, 656, 538), (221, 278, 613), (221, 277, 612), (221, 276, 279), (222, 287, 609), (222, 286, 608), (462, 478, 479), (223, 607, 606), (306, 307, 604), (304, 305, 602), (224, 228, 225), (600, 547, 225, 550), (548, 226, 225, 547), (224, 225, 226), (224, 226, 227), (544, 228, 227, 543), (224, 227, 228), (538, 230, 334, 650), (354, 229, 230, 355), (656, 355, 230, 538), (655, 353, 229, 354), (408, 597, 236, 407), (335, 353, 333), (236, 599, 407), (597, 408, 406, 520), (463, 461, 465, 675), (520, 406, 663), (663, 521, 520), (193, 195, 646), (188, 558, 193), (231, 343, 537), (255, 469, 460), (469, 466, 460), (233, 637, 245), (233, 182, 593), (233, 245, 182), (315, 234, 192), (236, 597, 235), (642, 303, 237), (244, 238, 237), (316, 315, 559), (275, 539, 317), (320, 647, 239), (240, 522, 682), (241, 527, 598), (242, 170, 648), (328, 170, 242), (243, 244, 289), (244, 321, 238), (245, 198, 532), (341, 532, 342), (341, 182, 245), (246, 409, 407), (247, 684, 579), (248, 319, 534), (248, 564, 309), (534, 564, 248), (319, 248, 565), (248, 645, 565), (249, 646, 195), (265, 557, 234), (250, 258, 420), (423, 430, 250), (292, 293, 284, 560), (461, 251, 466), (284, 293, 643), (284, 643, 283), (468, 469, 255, 477), (253, 475, 255), (479, 464, 462), (413, 541, 259), (430, 254, 581), (671, 425, 542), (435, 584, 541, 413), (291, 292, 324), (324, 292, 326), (324, 323, 290), (256, 582, 415), (672, 256, 414), (424, 425, 671), (432, 581, 254), (467, 468, 476), (608, 286, 280, 642), (584, 435, 540), (540, 582, 442), (442, 582, 672), (442, 584, 540), (421, 426, 580), (257, 431, 211), (257, 420, 258), (259, 583, 414), (259, 441, 583), (416, 415, 434), (434, 664, 416), (262, 263, 551), (265, 195, 614), (266, 194, 556), (266, 640, 194), (195, 555, 268), (267, 192, 269), (270, 556, 616), (614, 195, 268), (615, 557, 265), (269, 557, 615), (640, 270, 268), (272, 194, 271), (274, 273, 194), (188, 189, 276), (273, 274, 277), (612, 274, 272), (273, 277, 613), (277, 274, 612), (611, 558, 188), (612, 272, 271), (278, 559, 613), (276, 539, 279), (283, 562, 281), (239, 285, 320), (282, 283, 287), (285, 641, 288), (608, 642, 320), (606, 607, 293, 294), (287, 561, 609), (285, 222, 608), (291, 290, 605), (295, 252, 293), (293, 292, 294), (296, 252, 295), (289, 298, 605), (606, 294, 292), (291, 605, 606, 292), (604, 307, 302, 643), (297, 295, 607), (298, 296, 297), (605, 223, 606), (563, 252, 299), (301, 643, 252), (305, 300, 602), (301, 306, 604), (604, 643, 301), (602, 244, 304), (304, 303, 308), (306, 563, 603), (315, 316, 312, 311), (603, 299, 305), (309, 564, 249), (317, 644, 312, 316), (317, 313, 172, 644), (313, 327, 172), (322, 533, 242, 321), (314, 645, 309), (310, 645, 234), (535, 534, 647), (535, 320, 648), (647, 534, 319, 325), (533, 322, 566), (565, 324, 326), (318, 203, 566), (319, 565, 326), (649, 509, 328, 330), (321, 243, 322), (321, 648, 238), (322, 243, 323), (318, 566, 323), (330, 511, 649), (328, 509, 508), (181, 512, 331, 567), (328, 508, 170), (329, 513, 510), (329, 510, 330), (553, 176, 171, 198), (343, 231, 332, 338), (512, 513, 331), (338, 332, 213, 215), (536, 340, 335, 333), (334, 335, 340), (182, 341, 336, 650), (342, 219, 336), (337, 568, 342), (338, 215, 173), (337, 173, 174), (339, 333, 332), (182, 334, 340), (182, 650, 334), (651, 571, 365, 356), (337, 171, 343), (343, 338, 337), (571, 651, 352), (344, 351, 364), (345, 183, 346), (348, 355, 656), (348, 656, 366), (346, 353, 655, 653), (651, 654, 352), (350, 186, 351), (186, 214, 351), (347, 184, 183), (351, 214, 184), (353, 346, 183), (378, 377, 344, 364), (347, 652, 351), (356, 366, 187), (356, 357, 651), (357, 654, 651), (569, 378, 364, 652), (355, 359, 361, 349), (381, 569, 652), (358, 653, 570), (349, 361, 570, 653), (658, 571, 344, 379), (359, 355, 360), (383, 366, 362), (363, 365, 658), (362, 382, 383), (358, 380, 345, 346), (347, 345, 380, 381), (377, 367, 369, 379), (355, 348, 360), (348, 657, 360), (571, 658, 365), (379, 369, 659, 658), (399, 368, 574, 601), (367, 377, 368), (367, 368, 399), (574, 372, 400, 601), (371, 570, 572), (370, 358, 371), (657, 383, 376, 573), (375, 572, 570), (374, 657, 573), (374, 401, 373), (658, 659, 403, 363), (368, 378, 569, 574), (402, 404, 376), (378, 368, 377), (372, 381, 380, 370), (574, 569, 381, 372), (374, 373, 359, 360), (361, 359, 373, 375), (548, 386, 385, 660), (387, 575, 659), (384, 399, 385), (385, 399, 660), (384, 385, 386), (600, 387, 384, 386), (389, 576, 691, 690), (390, 400, 388), (576, 545, 688, 691), (373, 391, 394, 375), (545, 227, 687, 688), (375, 394, 576, 572), (401, 392, 391, 373), (578, 577, 392, 401), (544, 393, 392, 577), (391, 392, 393), (404, 402, 395, 398), (391, 393, 394), (394, 543, 545), (578, 404, 398, 577), (600, 397, 396, 575), (396, 659, 575), (395, 396, 397), (369, 367, 384, 387), (395, 397, 398), (398, 549, 544), (399, 601, 660), (388, 370, 371, 389), (661, 491, 405, 663), (370, 388, 400), (400, 660, 601), (404, 578, 573), (402, 403, 396), (492, 579, 405, 491), (493, 406, 408, 495), (579, 492, 677), (661, 663, 406, 493), (495, 408, 407, 494), (407, 662, 494), (677, 496, 409, 247), (662, 407, 409, 496), (414, 256, 525, 666), (410, 683, 664), (259, 665, 413), (414, 666, 411), (411, 665, 259), (415, 667, 524), (524, 525, 256), (415, 416, 412, 667), (416, 683, 412), (580, 250, 418, 685), (542, 668, 530), (419, 668, 542), (420, 417, 250), (420, 669, 417), (435, 627, 438, 540), (257, 670, 529), (529, 669, 420), (542, 531, 211), (531, 670, 211), (421, 685, 419), (422, 427, 423), (425, 622, 426), (422, 426, 429), (424, 428, 425), (429, 426, 622), (622, 425, 428), (431, 623, 671), (258, 430, 433), (434, 437, 664), (582, 439, 436), (664, 626, 413), (626, 627, 435), (582, 628, 439), (436, 440, 434), (540, 628, 582), (584, 631, 444, 541), (583, 443, 672), (441, 629, 583), (441, 444, 629), (443, 583, 629), (594, 585, 445, 514), (447, 587, 592), (594, 515, 448, 585), (447, 448, 515), (457, 456, 451, 452), (447, 515, 587), (596, 457, 452, 586), (463, 462, 519, 673), (451, 456, 636), (446, 636, 454), (595, 587, 515), (453, 587, 595), (449, 450, 453), (454, 636, 456), (514, 446, 454), (460, 458, 516), (516, 681, 253), (461, 518, 251), (461, 673, 518), (251, 458, 460), (462, 674, 519), (633, 472, 467, 546), (253, 681, 459), (464, 674, 462), (546, 471, 633), (662, 496, 490, 590), (467, 472, 468), (469, 468, 473), (632, 465, 470), (476, 482, 635), (478, 483, 479), (482, 477, 634), (475, 480, 481), (634, 477, 481), (484, 479, 483), (485, 537, 677), (588, 232, 485), (589, 180, 486), (589, 676, 180), (486, 232, 588), (487, 676, 589), (588, 491, 661), (486, 661, 493), (589, 493, 495), (488, 662, 590), (489, 490, 496), (504, 497, 654, 678), (496, 677, 489), (494, 487, 495), (592, 499, 498, 447), (497, 504, 505), (497, 185, 654), (498, 448, 447), (586, 452, 502, 591), (499, 592, 680), (501, 586, 591), (678, 654, 503, 506), (446, 504, 678, 636), (636, 678, 506, 451), (505, 445, 585), (585, 679, 505), (450, 592, 587), (450, 680, 592), (518, 595, 515, 517), (507, 327, 593), (327, 170, 593), (593, 170, 508), (512, 181, 180), (180, 676, 513), (514, 454, 516), (410, 523, 202, 682), (458, 594, 514), (673, 595, 518), (517, 594, 458), (455, 519, 596), (453, 595, 673), (459, 457, 674), (457, 596, 674), (665, 521, 202, 523), (525, 524, 235, 597), (520, 521, 411), (520, 411, 666), (520, 666, 597), (667, 241, 235, 524), (685, 418, 526, 684), (522, 241, 412), (522, 412, 683), (525, 597, 666), (531, 530, 528, 598), (212, 417, 240), (527, 240, 529), (527, 529, 670), (668, 599, 528, 530), (684, 599, 419), (684, 419, 685), (684, 246, 599), (529, 240, 669), (388, 389, 690, 689), (691, 688, 690), (690, 688, 689), (692, 689, 688), (687, 686, 688), (688, 686, 692), (548, 692, 686)])
me_icosphere.polygons.foreach_set('material_index', [0, 0, 0, 0, 0, 0, 0, 0, 0, 0, 0, 0, 0, 0, 0, 0, 0, 0, 0, 0, 0, 0, 0, 0, 0, 0, 0, 0, 0, 0, 0, 0, 0, 0, 0, 0, 0, 0, 0, 0, 0, 0, 0, 0, 0, 0, 0, 0, 0, 0, 0, 0, 0, 0, 0, 0, 0, 0, 0, 0, 0, 0, 0, 0, 0, 0, 0, 0, 0, 0, 0, 0, 0, 0, 0, 0, 0, 0, 0, 0, 0, 0, 0, 0, 0, 0, 0, 0, 0, 0, 0, 0, 0, 0, 0, 0, 0, 0, 0, 0, 0, 0, 0, 0, 0, 0, 0, 0, 0, 0, 0, 0, 0, 0, 0, 0, 0, 0, 0, 0, 0, 0, 0, 0, 0, 0, 0, 0, 0, 0, 0, 0, 0, 0, 0, 0, 0, 0, 0, 0, 0, 0, 0, 0, 0, 0, 0, 0, 0, 0, 0, 0, 0, 0, 0, 0, 0, 0, 0, 0, 0, 0, 0, 0, 0, 0, 0, 0, 0, 0, 0, 0, 0, 0, 0, 0, 0, 0, 0, 0, 0, 0, 0, 0, 0, 0, 0, 0, 0, 0, 0, 0, 0, 0, 0, 0, 0, 0, 0, 0, 0, 0, 0, 0, 0, 0, 0, 0, 0, 0, 0, 0, 0, 0, 0, 0, 0, 0, 0, 0, 0, 0, 0, 0, 0, 0, 0, 0, 0, 0, 0, 0, 0, 0, 0, 0, 0, 0, 0, 0, 0, 0, 0, 0, 0, 0, 0, 0, 0, 0, 0, 0, 0, 0, 0, 0, 0, 0, 0, 0, 0, 0, 0, 0, 0, 0, 0, 0, 0, 0, 0, 0, 0, 0, 0, 0, 0, 0, 0, 0, 0, 0, 0, 0, 0, 0, 0, 0, 0, 0, 0, 0, 0, 0, 0, 0, 0, 0, 0, 0, 0, 0, 0, 0, 0, 0, 0, 0, 0, 0, 0, 0, 0, 0, 0, 0, 0, 0, 0, 0, 1, 1, 1, 1, 1, 1, 1, 1, 1, 1, 1, 1, 1, 1, 1, 1, 1, 1, 1, 1, 1, 1, 1, 1, 1, 1, 1, 1, 1, 1, 1, 1, 1, 1, 1, 1, 1, 1, 1, 1, 1, 1, 1, 1, 1, 1, 1, 1, 1, 1, 1, 1, 1, 1, 1, 1, 1, 1, 1, 1, 1, 1, 1, 1, 1, 1, 1, 1, 1, 1, 1, 1, 1, 1, 1, 1, 1, 1, 1, 1, 1, 1, 1, 1, 1, 1, 1, 1, 1, 1, 1, 1, 1, 1, 1, 1, 1, 1, 1, 1, 1, 1, 1, 1, 1, 1, 1, 1, 1, 1, 1, 1, 1, 1, 1, 1, 1, 1, 1, 1, 1, 1, 1, 1, 1, 1, 1, 1, 1, 1, 1, 1, 1, 1, 1, 1, 1, 1, 1, 1, 1, 1, 1, 1, 1, 1, 1, 1, 1, 1, 1, 1, 1, 1, 1, 1, 1, 1, 1, 1, 1, 1, 1, 1, 1, 1, 1, 1, 1, 1, 1, 1, 1, 1, 1, 1, 1, 1, 1, 1, 1, 1, 1, 1, 1, 1, 1, 1, 1, 1, 1, 1, 1, 1, 1, 1, 1, 1, 1, 1, 1, 1, 1, 1, 1, 1, 1, 1, 1, 1, 1, 1, 1, 1, 1, 1, 1, 1, 1, 1, 1, 1, 1, 1, 1, 1, 1, 1, 1, 1, 1, 1, 1, 1, 1, 1, 1, 1, 1, 1, 1, 1, 1, 1, 1, 1, 1, 1, 1, 1, 1, 1, 1, 1, 1, 1, 1, 1, 1, 1, 1, 1, 1, 1, 1, 1, 1, 1, 1, 1, 1, 1, 1, 1, 1, 1, 1, 1, 1, 1, 1, 1, 1, 1, 1, 1, 1, 1, 1, 1, 1, 1, 1, 1, 1, 1, 1, 1, 1, 1, 1, 1, 1, 1, 1, 1, 1, 1, 1, 1, 1, 1, 1, 1, 1, 1, 1, 1, 1, 1, 1, 1, 1, 1, 1, 1, 1, 1, 1, 1, 1, 1, 1, 1, 1, 1, 1, 1, 1, 1, 1, 1, 1, 1, 1, 1, 1, 1, 1, 1, 1, 1, 1, 1, 1, 1, 1, 1, 1, 1, 1, 1, 1, 1, 1, 1, 1, 1, 1, 1, 1, 1, 1, 1, 1, 1, 1, 1, 1, 1, 1, 1, 1, 1, 1, 1, 1, 1, 1, 1, 1, 1, 1, 1, 1, 1, 1, 1, 1, 1, 1, 1, 1, 1, 1, 1, 1, 1, 1, 1, 1, 1, 1, 1, 1, 1, 1, 1, 1, 1, 1, 1, 1, 1, 1, 1, 1, 1, 1, 1, 1, 1, 1, 1, 1, 1, 1, 1, 1, 1, 1, 1, 1, 1, 1, 1, 1, 1, 1, 1, 1, 1, 1, 1, 1, 1, 1, 1, 1, 1, 1, 1, 1, 1, 1, 1, 1, 1, 1, 1, 1, 1, 1, 1, 1, 1, 1, 1, 1, 1, 1, 1, 1, 1, 1, 1, 1, 1, 1, 1, 1, 1, 1, 1, 1, 1, 1, 1, 1, 1, 1, 1, 1, 1, 1, 1, 1, 1, 1, 1, 1, 1, 1, 1, 1, 1, 1, 1, 1, 1, 1, 1, 1, 1, 1, 1, 1, 1, 1, 1, 1, 1, 1, 1, 1, 1, 1, 1, 1, 1, 1, 1, 1, 1, 1, 1, 1, 1, 1, 1, 1, 1, 1, 1, 1, 1, 1, 1, 1, 1, 1, 1, 1, 1, 1, 1, 1, 1, 1, 1, 1, 1, 1, 1, 1, 1, 1, 1, 1, 1, 1, 1, 1, 1, 1, 1, 1, 1, 1, 1, 1, 1, 1, 1, 1, 1, 1, 1, 1, 1, 1, 1, 1, 1, 1, 1, 1, 1, 1, 1, 1, 1, 1, 1, 1, 1, 1, 1, 1, 1, 1, 1, 1, 1, 1, 1, 1, 1, 1, 1, 1, 1, 1, 1, 1, 1, 1, 1, 1, 1, 1, 1, 1, 1, 1, 1, 1, 1, 1, 1, 1, 1, 1, 1, 1, 1, 1, 1, 1, 1, 1, 1, 1, 1, 1, 1, 1, 1, 1, 1, 1, 1, 1, 1, 1, 1, 1, 1, 1, 1, 1, 1, 1, 1, 1, 1, 1, 1, 1, 1, 1, 1, 1, 1, 1, 1, 1, 1, 1, 1, 1, 1, 1, 1, 1, 1, 1, 1, 1, 1, 1, 1, 1, 1, 1, 1, 1, 1, 1, 1, 1, 1, 1, 1, 1, 1, 1, 1, 1, 1, 1, 1, 1, 1, 1, 1, 1, 1, 1, 1, 1, 1, 1, 1, 1, 1, 1, 1, 1, 1, 1, 1, 1, 1, 1, 1, 1, 1, 1, 1, 1, 1, 1, 1, 1, 1, 1, 1, 1, 1, 1, 1, 1, 1, 1, 1, 1, 1, 1, 1, 1, 1, 1, 1, 1, 1, 1, 1, 1, 1, 1, 1, 1, 1, 1, 1, 1, 1, 1, 1, 1, 1, 1, 1, 1, 1, 1, 1, 1, 1, 1, 1, 1, 1, 1, 1, 1, 1, 1, 1, 1, 1, 1, 1, 1, 1, 1, 1, 1, 1, 1, 1, 1, 1, 1, 1, 1, 1, 1, 1, 1, 1, 1, 1, 1, 1, 1, 1, 1, 1, 1, 1, 1, 1, 1, 1, 1, 1, 1, 1, 1, 1, 1, 1, 1, 1, 1, 1, 1, 1, 1, 1, 1, 1, 1, 1, 1, 1, 1, 1, 1, 1, 1, 1, 1, 1, 1, 1, 1, 1, 1, 1, 1, 1, 1, 1, 1, 1, 1, 1, 1, 1, 1, 1, 1, 1, 1, 1, 1, 1, 1, 1, 1, 1, 1, 1, 1, 1, 1, 1, 1, 1, 1, 1, 1, 1, 1, 1, 1, 1, 1, 1, 1, 1, 1, 1, 1])
me_icosphere.materials.append(mat_treegreen)
me_icosphere.materials.append(mat_bark)
me_icosphere.use_remesh_preserve_volume = False
me_icosphere.use_remesh_preserve_attributes = False
me_icosphere.use_mirror_vertex_groups = False
me_icosphere.update()

# ---- objects
ob_icosphere = bpy.data.objects.new('Icosphere', me_icosphere)

# ---- transforms, parenting, visibility, modifiers, constraints
ob_icosphere.location = (-0.9845, -2.383, 6.095)
ob_icosphere.scale = (3.0, 2.0, 1.18)
ob_icosphere.lineart.crease_threshold = 0.0

# ---- collection membership
col_collection_1.objects.link(ob_icosphere)

# ---- scene / render settings (as saved in the file)
scene.frame_start = 1; scene.frame_end = 250; scene.frame_set(1)
scene.render.engine = 'BLENDER_EEVEE_NEXT'
scene.render.resolution_percentage = 50
scene.render.dither_intensity = 0.0
scene.cycles.use_denoising = False
scene.cycles.samples = 128
scene.cycles.sampling_pattern = 'TABULATED_SOBOL'
scene.cycles.use_adaptive_sampling = False
scene.cycles.use_light_tree = False
scene.cycles.blur_glossy = 0.0
scene.cycles.sample_clamp_indirect = 0.0
scene.view_settings.view_transform = 'Standard'
bpy.context.view_layer.update()

# ---- added for rendering (the .blend has no active camera and no usable light): camera, sun
cam_auto = bpy.data.cameras.new('AutoCamera')
cam_auto.lens = 50.0
cam_auto.sensor_width = 36.0
cam_auto.clip_end = 1000.0
ob_auto_camera = bpy.data.objects.new('AutoCamera', cam_auto)
scene.collection.objects.link(ob_auto_camera)
ob_auto_camera.location = (12.771, -15.6022, 14.5821)
ob_auto_camera.rotation_euler = (1.09748, -7.21219e-08, 0.694738)
scene.camera = ob_auto_camera
light_auto_sun = bpy.data.lights.new('AutoSun', 'SUN')
light_auto_sun.energy = 3.0
light_auto_sun.angle = 0.0523599
ob_auto_sun = bpy.data.objects.new('AutoSun', light_auto_sun)
scene.collection.objects.link(ob_auto_sun)
ob_auto_sun.rotation_euler = (0.872665, 0.174533, 0.523599)
bpy.context.view_layer.update()
